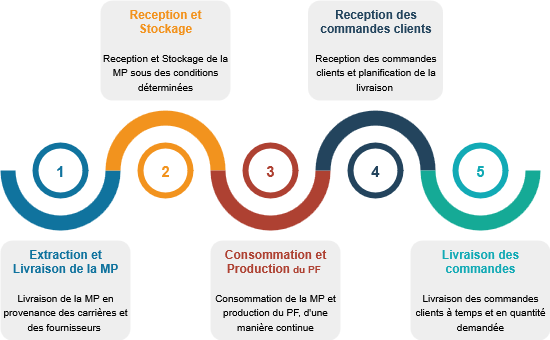

The diagram above was exported from draw.io. Its source (the exported page's mxGraphModel, read from the mxfile embedded in the PNG):
<mxGraphModel dx="1042" dy="543" grid="1" gridSize="10" guides="1" tooltips="1" connect="1" arrows="1" fold="1" page="1" pageScale="1" pageWidth="850" pageHeight="1100" math="0" shadow="0">
  <root>
    <mxCell id="0" />
    <mxCell id="1" parent="0" />
    <mxCell id="lqub5kAbd4t3FHEyhmRu-1" value="" style="verticalLabelPosition=bottom;verticalAlign=top;html=1;shape=mxgraph.basic.partConcEllipse;startAngle=0.25;endAngle=0.75;arcWidth=0.25;fillColor=#10739E;strokeColor=none;" parent="1" vertex="1">
      <mxGeometry x="150" y="220" width="120" height="120" as="geometry" />
    </mxCell>
    <mxCell id="lqub5kAbd4t3FHEyhmRu-2" value="" style="verticalLabelPosition=bottom;verticalAlign=top;html=1;shape=mxgraph.basic.partConcEllipse;startAngle=0.75;endAngle=0.25;arcWidth=0.25;fillColor=#F2931E;strokeColor=none;" parent="1" vertex="1">
      <mxGeometry x="255" y="220" width="120" height="120" as="geometry" />
    </mxCell>
    <mxCell id="lqub5kAbd4t3FHEyhmRu-3" value="" style="verticalLabelPosition=bottom;verticalAlign=top;html=1;shape=mxgraph.basic.partConcEllipse;startAngle=0.25;endAngle=0.75;arcWidth=0.25;fillColor=#AE4132;strokeColor=none;" parent="1" vertex="1">
      <mxGeometry x="360" y="220" width="120" height="120" as="geometry" />
    </mxCell>
    <mxCell id="lqub5kAbd4t3FHEyhmRu-4" value="" style="verticalLabelPosition=bottom;verticalAlign=top;html=1;shape=mxgraph.basic.partConcEllipse;startAngle=0.75;endAngle=0.25;arcWidth=0.25;fillColor=#23445D;strokeColor=none;" parent="1" vertex="1">
      <mxGeometry x="465" y="220" width="120" height="120" as="geometry" />
    </mxCell>
    <mxCell id="lqub5kAbd4t3FHEyhmRu-5" value="" style="verticalLabelPosition=bottom;verticalAlign=top;html=1;shape=mxgraph.basic.partConcEllipse;startAngle=0.25;endAngle=0.75;arcWidth=0.25;fillColor=#15AA96;strokeColor=none;" parent="1" vertex="1">
      <mxGeometry x="570" y="220" width="120" height="120" as="geometry" />
    </mxCell>
    <mxCell id="lqub5kAbd4t3FHEyhmRu-6" value="1" style="shape=ellipse;strokeWidth=6;strokeColor=#10739E;fontSize=15;html=1;whiteSpace=wrap;fontStyle=1;fontColor=#10739E;" parent="1" vertex="1">
      <mxGeometry x="185" y="255" width="50" height="50" as="geometry" />
    </mxCell>
    <mxCell id="lqub5kAbd4t3FHEyhmRu-7" value="2" style="shape=ellipse;strokeWidth=6;strokeColor=#F2931E;fontSize=15;html=1;whiteSpace=wrap;fontStyle=1;fontColor=#F2931E;" parent="1" vertex="1">
      <mxGeometry x="290" y="255" width="50" height="50" as="geometry" />
    </mxCell>
    <mxCell id="lqub5kAbd4t3FHEyhmRu-8" value="3" style="shape=ellipse;strokeWidth=6;strokeColor=#AE4132;fontSize=15;html=1;whiteSpace=wrap;fontStyle=1;fontColor=#AE4132;" parent="1" vertex="1">
      <mxGeometry x="395" y="255" width="50" height="50" as="geometry" />
    </mxCell>
    <mxCell id="lqub5kAbd4t3FHEyhmRu-9" value="4" style="shape=ellipse;strokeWidth=6;strokeColor=#23445D;fontSize=15;html=1;whiteSpace=wrap;fontStyle=1;fontColor=#23445D;" parent="1" vertex="1">
      <mxGeometry x="500" y="255" width="50" height="50" as="geometry" />
    </mxCell>
    <mxCell id="lqub5kAbd4t3FHEyhmRu-10" value="5" style="shape=ellipse;strokeWidth=6;strokeColor=#12AAB5;fontSize=15;html=1;whiteSpace=wrap;fontStyle=1;fontColor=#12AAB5;" parent="1" vertex="1">
      <mxGeometry x="605" y="255" width="50" height="50" as="geometry" />
    </mxCell>
    <mxCell id="lqub5kAbd4t3FHEyhmRu-11" value="&lt;font style=&quot;font-size: 10px&quot;&gt;&lt;font style=&quot;font-size: 12px;&quot; color=&quot;#10739E&quot;&gt;&lt;b&gt;Extraction et Livraison de la MP&lt;/b&gt;&lt;/font&gt;&lt;br&gt;&lt;/font&gt;&lt;div&gt;&lt;font style=&quot;font-size: 10px&quot;&gt;&lt;font size=&quot;1&quot;&gt;&lt;br&gt;&lt;/font&gt;&lt;/font&gt;&lt;/div&gt;&lt;div&gt;&lt;font style=&quot;font-size: 10px&quot;&gt;&lt;font size=&quot;1&quot;&gt;Livraison de la MP en provenance des carrières et des fournisseurs&amp;nbsp;&lt;/font&gt;&lt;/font&gt;&lt;/div&gt;" style="rounded=1;strokeColor=none;fillColor=#EEEEEE;align=center;arcSize=12;verticalAlign=top;whiteSpace=wrap;html=1;fontSize=12;" parent="1" vertex="1">
      <mxGeometry x="150" y="350" width="130" height="100" as="geometry" />
    </mxCell>
    <mxCell id="lqub5kAbd4t3FHEyhmRu-12" value="&lt;font style=&quot;font-size: 10px&quot;&gt;&lt;font style=&quot;font-size: 12px;&quot; color=&quot;#F2931E&quot;&gt;&lt;b&gt;Reception et Stockage&lt;/b&gt;&lt;/font&gt;&lt;br&gt;&lt;/font&gt;&lt;div&gt;&lt;br&gt;&lt;/div&gt;&lt;font style=&quot;font-size: 10px&quot;&gt;&lt;font size=&quot;1&quot;&gt;Reception et Stockage de la MP sous des conditions déterminées&lt;/font&gt;&lt;/font&gt;" style="rounded=1;strokeColor=none;fillColor=#EEEEEE;align=center;arcSize=12;verticalAlign=top;whiteSpace=wrap;html=1;fontSize=12;" parent="1" vertex="1">
      <mxGeometry x="250" y="110" width="130" height="100" as="geometry" />
    </mxCell>
    <mxCell id="lqub5kAbd4t3FHEyhmRu-13" value="&lt;font style=&quot;font-size: 10px&quot;&gt;&lt;font style=&quot;font-size: 12px;&quot; color=&quot;#AE4132&quot;&gt;&lt;b&gt;Consommation et Production&lt;/b&gt;&lt;/font&gt;&lt;font color=&quot;#AE4132&quot;&gt;&lt;b&gt;&amp;nbsp;du PF&lt;/b&gt;&lt;/font&gt;&lt;b&gt;&lt;font style=&quot;font-size: 12px;&quot; color=&quot;#AE4132&quot;&gt;&amp;nbsp;&lt;/font&gt;&lt;/b&gt;&lt;br&gt;&lt;br&gt;&lt;font size=&quot;1&quot;&gt;Consommation de la MP et production du PF, d'une manière continue&lt;/font&gt;&lt;/font&gt;" style="rounded=1;strokeColor=none;fillColor=#EEEEEE;align=center;arcSize=12;verticalAlign=top;whiteSpace=wrap;html=1;fontSize=12;" parent="1" vertex="1">
      <mxGeometry x="360" y="350" width="130" height="100" as="geometry" />
    </mxCell>
    <mxCell id="lqub5kAbd4t3FHEyhmRu-14" value="&lt;font style=&quot;font-size: 10px&quot;&gt;&lt;font style=&quot;font-size: 12px;&quot; color=&quot;#23445D&quot;&gt;&lt;b&gt;Reception des commandes clients&lt;/b&gt;&lt;/font&gt;&lt;br&gt;&lt;br&gt;&lt;font size=&quot;1&quot;&gt;Reception des commandes clients et planification de la livraison&amp;nbsp;&lt;/font&gt;&lt;/font&gt;" style="rounded=1;strokeColor=none;fillColor=#EEEEEE;align=center;arcSize=12;verticalAlign=top;whiteSpace=wrap;html=1;fontSize=12;" parent="1" vertex="1">
      <mxGeometry x="457.5" y="110" width="135" height="100" as="geometry" />
    </mxCell>
    <mxCell id="lqub5kAbd4t3FHEyhmRu-15" value="&lt;font style=&quot;font-size: 10px&quot;&gt;&lt;font style=&quot;font-size: 12px;&quot; color=&quot;#12AAB5&quot;&gt;&lt;b&gt;Livraison des commandes&lt;/b&gt;&lt;/font&gt;&lt;br&gt;&lt;br&gt;&lt;font size=&quot;1&quot;&gt;Livraison des commandes clients à temps et en quantité demandée&lt;/font&gt;&lt;/font&gt;" style="rounded=1;strokeColor=none;fillColor=#EEEEEE;align=center;arcSize=12;verticalAlign=top;whiteSpace=wrap;html=1;fontSize=12;" parent="1" vertex="1">
      <mxGeometry x="560" y="350" width="140" height="100" as="geometry" />
    </mxCell>
  </root>
</mxGraphModel>